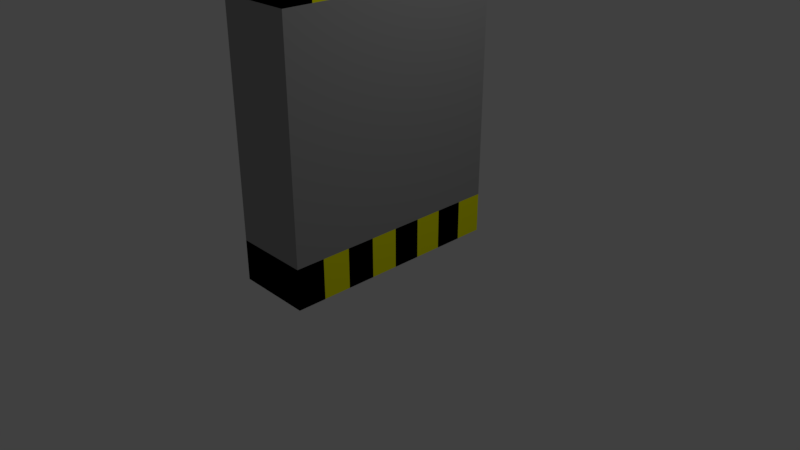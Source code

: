 # Source: Metal_Door.blend  (saved by Blender 2.79.0; exported with 4.5.12 LTS)
import bpy
from mathutils import Matrix  # noqa: F401  (used for matrix-valued properties, if any)

bpy.ops.wm.read_factory_settings(use_empty=True)
scene = bpy.context.scene
scene.name = 'Scene'

# ---- collections
col_collection_1 = bpy.data.collections.new('Collection 1'); scene.collection.children.link(col_collection_1)

# ---- materials (node trees are filled in below, after node groups)
mat_material = bpy.data.materials.new('Material')
mat_material.alpha_threshold = 0.0
mat_material.use_transparent_shadow = False
mat_material.diffuse_color = (0.3424, 0.3424, 0.3424, 1.0)
mat_material.roughness = 0.5
mat_material.specular_intensity = 0.0
mat_material.line_color = (0.0, 0.0, 0.0, 1.0)
mat_material_001 = bpy.data.materials.new('Material.001')
mat_material_001.alpha_threshold = 0.0
mat_material_001.use_transparent_shadow = False
mat_material_001.diffuse_color = (1.0, 1.0, 0.0, 1.0)
mat_material_001.roughness = 0.5
mat_material_001.specular_intensity = 0.0
mat_material_002 = bpy.data.materials.new('Material.002')
mat_material_002.alpha_threshold = 0.0
mat_material_002.use_transparent_shadow = False
mat_material_002.diffuse_color = (0.0, 0.0, 0.0, 1.0)
mat_material_002.roughness = 0.5
mat_material_002.specular_intensity = 0.0

# ---- material node trees

# ---- world
world_world = bpy.data.worlds.new('World'); scene.world = world_world
world_world.color = (0.05088, 0.05088, 0.05088)
world_world.use_sun_shadow = False
world_world.sun_shadow_jitter_overblur = 0.0
world_world.cycles.sampling_method = 'MANUAL'

# ---- cameras
cam_camera = bpy.data.cameras.new('Camera')
cam_camera.clip_end = 100.0
cam_camera.lens = 35.0
cam_camera.sensor_width = 32.0
cam_camera.sensor_height = 18.0
cam_camera.ortho_scale = 7.314
cam_camera.dof.focus_distance = 0.0
cam_camera.dof.aperture_fstop = 128.0

# ---- lights
light_lamp = bpy.data.lights.new('Lamp', 'POINT')
light_lamp.transmission_factor = 0.0
light_lamp.cutoff_distance = 30.0
light_lamp.energy = 100.0
light_lamp.shadow_buffer_clip_start = 1.001
light_lamp.shadow_soft_size = 0.1
light_lamp.shadow_maximum_resolution = 0.006
light_lamp.use_absolute_resolution = True

# ---- meshes
me_cube_001 = bpy.data.meshes.new('Cube.001')
me_cube_001.from_pydata([(0.5, 1.5, 0.01083), (0.5, -1.5, 0.01083), (-0.5, -1.5, 0.01083), (-0.5, 1.5, 0.01083), (0.5, 1.5, 4.011), (0.5, -1.5, 4.011), (-0.5, -1.5, 4.011), (-0.5, 1.5, 4.011), (0.5, 1.5, 0.5422), (0.5, -1.5, 0.5422), (-0.5, -1.5, 0.5422), (-0.5, 1.5, 0.5422), (0.5, 1.5, 3.443), (0.5, -1.5, 3.443), (-0.5, -1.5, 3.443), (-0.5, 1.5, 3.443), (0.5, 4.009e-08, 0.01083), (-0.5, 8.792e-07, 0.01083), (0.5, -1.47e-06, 4.011), (-0.5, 5.436e-07, 4.011), (-0.5, 7.953e-07, 0.5422), (0.5, -1.277e-07, 0.5422), (-0.5, 7.114e-07, 3.443), (0.5, -1.302e-06, 3.443), (0.5, -0.75, 0.01083), (-0.5, 0.75, 0.01083), (0.5, -0.75, 4.011), (-0.5, 0.75, 4.011), (-0.5, 0.75, 0.5422), (0.5, -0.75, 0.5422), (-0.5, 0.75, 3.443), (0.5, -0.75, 3.443), (0.5, 0.75, 0.01083), (-0.5, -0.75, 0.01083), (0.5, 0.75, 4.011), (-0.5, -0.75, 4.011), (-0.5, -0.75, 0.5422), (0.5, 0.75, 0.5422), (-0.5, -0.75, 3.443), (0.5, 0.75, 3.443), (0.5, -1.125, 0.01083), (-0.5, 1.125, 0.01083), (0.5, -1.125, 4.011), (-0.5, 1.125, 4.011), (-0.5, 1.125, 0.5422), (0.5, -1.125, 0.5422), (0.5, 1.5, 1.993), (0.5, -1.5, 1.993), (-0.5, -1.5, 1.993), (-0.5, 1.5, 1.993), (-0.5, 1.125, 3.443), (0.5, -1.125, 3.443), (0.5, 0.375, 0.01083), (-0.5, -0.375, 0.01083), (0.5, 0.375, 4.011), (-0.5, -0.375, 4.011), (-0.5, -0.375, 0.5422), (0.5, 0.375, 0.5422), (-0.5, -0.375, 3.443), (0.5, 0.375, 3.443), (0.5, -7.151e-07, 1.993), (-0.5, 7.533e-07, 1.993), (0.5, -0.375, 0.01083), (-0.5, 0.375, 0.01083), (0.5, -0.375, 4.011), (-0.5, 0.375, 4.011), (-0.5, 0.375, 0.5422), (0.5, -0.375, 0.5422), (-0.5, 0.375, 3.443), (0.5, -0.375, 3.443), (0.5, 1.125, 0.01083), (-0.5, -1.125, 0.01083), (0.5, 1.125, 4.011), (-0.5, -1.125, 4.011), (-0.5, -1.125, 0.5422), (0.5, 1.125, 0.5422), (-0.5, -1.125, 3.443), (0.5, 1.125, 3.443), (-0.5, -0.75, 1.993), (0.5, 0.75, 1.993), (0.5, -0.75, 1.993), (-0.5, 0.75, 1.993), (-0.5, 0.375, 1.993), (0.5, -0.375, 1.993), (0.5, 1.125, 1.993), (-0.5, -1.125, 1.993), (-0.5, -0.375, 1.993), (0.5, 0.375, 1.993), (0.5, -1.125, 1.993), (-0.5, 1.125, 1.993)], [], [(35, 73, 42, 26), (26, 42, 51, 31), (27, 43, 50, 30), (0, 3, 11, 8), (28, 44, 41, 25), (29, 45, 40, 24), (89, 50, 15, 49), (12, 15, 7, 4), (88, 51, 13, 47), (87, 59, 23, 60), (86, 58, 22, 61), (24, 33, 53, 62), (52, 63, 25, 32), (85, 76, 38, 78), (84, 77, 39, 79), (83, 69, 31, 80), (82, 68, 30, 81), (4, 7, 43, 72), (12, 4, 72, 77), (14, 6, 73, 76), (2, 10, 74, 71), (0, 8, 75, 70), (66, 82, 81, 28), (20, 61, 82, 66), (61, 22, 68, 82), (67, 83, 80, 29), (21, 60, 83, 67), (60, 23, 69, 83), (75, 84, 79, 37), (8, 46, 84, 75), (46, 12, 77, 84), (74, 85, 78, 36), (10, 48, 85, 74), (48, 14, 76, 85), (21, 67, 62, 16), (67, 29, 24, 62), (37, 57, 52, 32), (75, 37, 32, 70), (20, 66, 63, 17), (66, 28, 25, 63), (36, 56, 53, 33), (74, 36, 33, 71), (19, 65, 68, 22), (65, 27, 30, 68), (35, 55, 58, 38), (73, 35, 38, 76), (18, 64, 69, 23), (64, 26, 31, 69), (34, 54, 59, 39), (72, 34, 39, 77), (19, 55, 64, 18), (55, 35, 26, 64), (27, 65, 54, 34), (43, 27, 34, 72), (32, 25, 41, 70), (70, 41, 3, 0), (62, 53, 17, 16), (16, 17, 63, 52), (54, 65, 19, 18), (59, 54, 18, 23), (58, 55, 19, 22), (53, 56, 20, 17), (52, 57, 21, 16), (56, 86, 61, 20), (36, 78, 86, 56), (78, 38, 58, 86), (57, 87, 60, 21), (37, 79, 87, 57), (79, 39, 59, 87), (45, 88, 47, 9), (29, 80, 88, 45), (80, 31, 51, 88), (13, 14, 48, 47), (44, 89, 49, 11), (28, 81, 89, 44), (81, 30, 50, 89), (50, 43, 7, 15), (46, 49, 15, 12), (41, 44, 11, 3), (5, 6, 14, 13), (8, 11, 49, 46), (42, 73, 6, 5), (51, 42, 5, 13), (40, 45, 9, 1), (40, 71, 33, 24), (1, 2, 71, 40), (9, 10, 2, 1), (47, 48, 10, 9)])
me_cube_001.polygons.foreach_set('material_index', [1, 1, 2, 1, 2, 1, 0, 1, 0, 0, 0, 2, 1, 0, 0, 0, 0, 1, 1, 2, 2, 1, 0, 0, 0, 0, 0, 0, 0, 0, 0, 0, 0, 0, 1, 2, 1, 2, 2, 1, 2, 1, 2, 1, 2, 1, 1, 2, 1, 2, 1, 2, 1, 2, 2, 1, 1, 2, 2, 2, 1, 1, 2, 0, 0, 0, 0, 0, 0, 0, 0, 0, 0, 0, 0, 0, 1, 0, 1, 2, 0, 2, 2, 2, 1, 2, 2, 0])
me_cube_001.materials.append(mat_material)
me_cube_001.materials.append(mat_material_001)
me_cube_001.materials.append(mat_material_002)
me_cube_001.use_remesh_preserve_volume = False
me_cube_001.use_remesh_preserve_attributes = False
me_cube_001.use_mirror_vertex_groups = False
me_cube_001.update()

# ---- objects
ob_metal_door = bpy.data.objects.new('Metal Door', me_cube_001)
ob_lamp = bpy.data.objects.new('Lamp', light_lamp)
ob_camera = bpy.data.objects.new('Camera', cam_camera)

# ---- transforms, parenting, visibility, modifiers, constraints
ob_metal_door.location = (0.0, 0.0, 0.0)
ob_metal_door.lock_rotations_4d = False
ob_metal_door.empty_display_type = 'ARROWS'
ob_metal_door.lineart.crease_threshold = 0.0
ob_lamp.location = (4.076, 1.005, 5.904)
ob_lamp.rotation_euler = (0.6503, 0.05522, 1.866)
ob_lamp.lock_rotations_4d = False
ob_lamp.empty_display_type = 'ARROWS'
ob_lamp.color = (0.0, 0.0, 0.0, 0.0)
ob_lamp.lineart.crease_threshold = 0.0
ob_camera.location = (7.481, -6.508, 5.344)
ob_camera.rotation_euler = (1.109, 0.0, 0.8149)
ob_camera.lock_rotations_4d = False
ob_camera.empty_display_type = 'ARROWS'
ob_camera.color = (0.0, 0.0, 0.0, 0.0)
ob_camera.display_type = 'WIRE'
ob_camera.lineart.crease_threshold = 0.0

# ---- collection membership
col_collection_1.objects.link(ob_metal_door)
col_collection_1.objects.link(ob_lamp)
col_collection_1.objects.link(ob_camera)

# ---- scene / render settings (as saved in the file)
scene.camera = ob_camera
scene.frame_start = 1; scene.frame_end = 31; scene.frame_set(1)
scene.render.engine = 'BLENDER_EEVEE_NEXT'
scene.render.resolution_percentage = 50
scene.render.dither_intensity = 0.0
scene.cycles.use_denoising = False
scene.cycles.samples = 128
scene.cycles.sampling_pattern = 'TABULATED_SOBOL'
scene.cycles.use_adaptive_sampling = False
scene.cycles.use_light_tree = False
scene.cycles.blur_glossy = 0.0
scene.cycles.sample_clamp_indirect = 0.0
scene.view_settings.view_transform = 'Standard'
bpy.context.view_layer.update()
